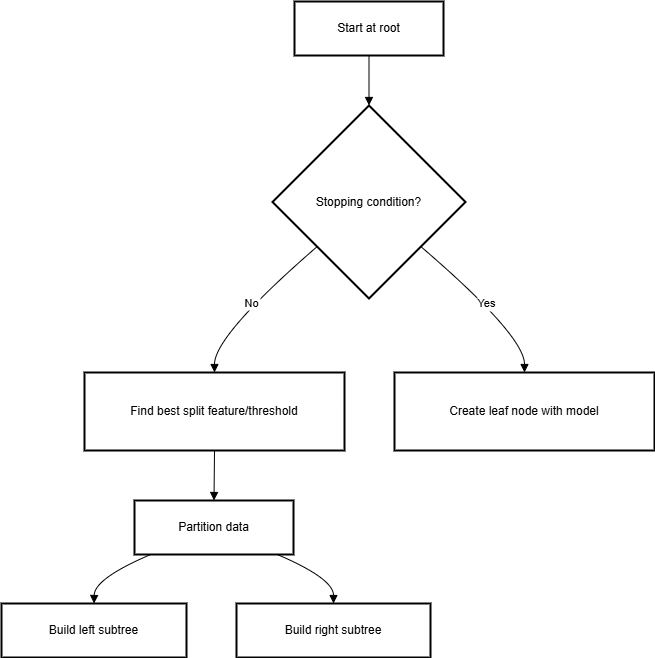

The diagram above was exported from draw.io. Its source (the exported page's mxGraphModel, read from the mxfile embedded in the PNG):
<mxGraphModel dx="1253" dy="666" grid="1" gridSize="10" guides="1" tooltips="1" connect="1" arrows="1" fold="1" page="1" pageScale="1" pageWidth="850" pageHeight="1100" math="0" shadow="0">
  <root>
    <mxCell id="0" />
    <mxCell id="1" parent="0" />
    <mxCell id="_qVxaP7gQyVUT3vxM-WK-2" value="Start at root" style="whiteSpace=wrap;strokeWidth=2;" vertex="1" parent="1">
      <mxGeometry x="313" y="20" width="149" height="54" as="geometry" />
    </mxCell>
    <mxCell id="_qVxaP7gQyVUT3vxM-WK-3" value="Stopping condition?" style="rhombus;strokeWidth=2;whiteSpace=wrap;" vertex="1" parent="1">
      <mxGeometry x="291" y="124" width="193" height="193" as="geometry" />
    </mxCell>
    <mxCell id="_qVxaP7gQyVUT3vxM-WK-4" value="Find best split feature/threshold" style="whiteSpace=wrap;strokeWidth=2;" vertex="1" parent="1">
      <mxGeometry x="103" y="391" width="260" height="78" as="geometry" />
    </mxCell>
    <mxCell id="_qVxaP7gQyVUT3vxM-WK-5" value="Partition data" style="whiteSpace=wrap;strokeWidth=2;" vertex="1" parent="1">
      <mxGeometry x="153" y="519" width="159" height="54" as="geometry" />
    </mxCell>
    <mxCell id="_qVxaP7gQyVUT3vxM-WK-6" value="Build left subtree" style="whiteSpace=wrap;strokeWidth=2;" vertex="1" parent="1">
      <mxGeometry x="20" y="622" width="185" height="54" as="geometry" />
    </mxCell>
    <mxCell id="_qVxaP7gQyVUT3vxM-WK-7" value="Build right subtree" style="whiteSpace=wrap;strokeWidth=2;" vertex="1" parent="1">
      <mxGeometry x="255" y="622" width="194" height="54" as="geometry" />
    </mxCell>
    <mxCell id="_qVxaP7gQyVUT3vxM-WK-8" value="Create leaf node with model" style="whiteSpace=wrap;strokeWidth=2;" vertex="1" parent="1">
      <mxGeometry x="413" y="391" width="260" height="78" as="geometry" />
    </mxCell>
    <mxCell id="_qVxaP7gQyVUT3vxM-WK-9" value="" style="curved=1;startArrow=none;endArrow=block;exitX=0.5;exitY=1;entryX=0.5;entryY=0;rounded=0;" edge="1" parent="1" source="_qVxaP7gQyVUT3vxM-WK-2" target="_qVxaP7gQyVUT3vxM-WK-3">
      <mxGeometry relative="1" as="geometry">
        <Array as="points" />
      </mxGeometry>
    </mxCell>
    <mxCell id="_qVxaP7gQyVUT3vxM-WK-10" value="No" style="curved=1;startArrow=none;endArrow=block;exitX=0;exitY=0.93;entryX=0.5;entryY=-0.01;rounded=0;" edge="1" parent="1" source="_qVxaP7gQyVUT3vxM-WK-3" target="_qVxaP7gQyVUT3vxM-WK-4">
      <mxGeometry relative="1" as="geometry">
        <Array as="points">
          <mxPoint x="233" y="354" />
        </Array>
      </mxGeometry>
    </mxCell>
    <mxCell id="_qVxaP7gQyVUT3vxM-WK-11" value="" style="curved=1;startArrow=none;endArrow=block;exitX=0.5;exitY=0.99;entryX=0.5;entryY=-0.01;rounded=0;" edge="1" parent="1" source="_qVxaP7gQyVUT3vxM-WK-4" target="_qVxaP7gQyVUT3vxM-WK-5">
      <mxGeometry relative="1" as="geometry">
        <Array as="points" />
      </mxGeometry>
    </mxCell>
    <mxCell id="_qVxaP7gQyVUT3vxM-WK-12" value="" style="curved=1;startArrow=none;endArrow=block;exitX=0.11;exitY=0.99;entryX=0.5;entryY=0.01;rounded=0;" edge="1" parent="1" source="_qVxaP7gQyVUT3vxM-WK-5" target="_qVxaP7gQyVUT3vxM-WK-6">
      <mxGeometry relative="1" as="geometry">
        <Array as="points">
          <mxPoint x="113" y="597" />
        </Array>
      </mxGeometry>
    </mxCell>
    <mxCell id="_qVxaP7gQyVUT3vxM-WK-13" value="" style="curved=1;startArrow=none;endArrow=block;exitX=0.89;exitY=0.99;entryX=0.5;entryY=0.01;rounded=0;" edge="1" parent="1" source="_qVxaP7gQyVUT3vxM-WK-5" target="_qVxaP7gQyVUT3vxM-WK-7">
      <mxGeometry relative="1" as="geometry">
        <Array as="points">
          <mxPoint x="352" y="597" />
        </Array>
      </mxGeometry>
    </mxCell>
    <mxCell id="_qVxaP7gQyVUT3vxM-WK-14" value="Yes" style="curved=1;startArrow=none;endArrow=block;exitX=1;exitY=0.93;entryX=0.5;entryY=-0.01;rounded=0;" edge="1" parent="1" source="_qVxaP7gQyVUT3vxM-WK-3" target="_qVxaP7gQyVUT3vxM-WK-8">
      <mxGeometry relative="1" as="geometry">
        <Array as="points">
          <mxPoint x="543" y="354" />
        </Array>
      </mxGeometry>
    </mxCell>
  </root>
</mxGraphModel>